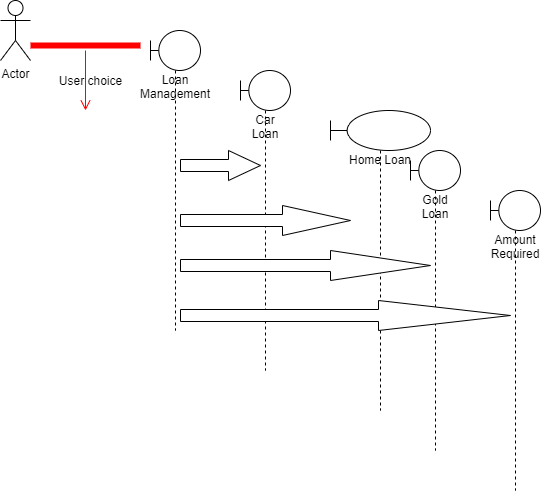

The diagram above was exported from draw.io. Its source (the exported page's mxGraphModel, read from the mxfile embedded in the PNG):
<mxGraphModel dx="1422" dy="794" grid="1" gridSize="10" guides="1" tooltips="1" connect="1" arrows="1" fold="1" page="1" pageScale="1" pageWidth="850" pageHeight="1100" math="0" shadow="0">
  <root>
    <mxCell id="0" />
    <mxCell id="1" parent="0" />
    <mxCell id="TKtg4YeDcJWbjmuf-k2E-2" value="Actor" style="shape=umlActor;verticalLabelPosition=bottom;verticalAlign=top;html=1;" vertex="1" parent="1">
      <mxGeometry x="110" y="110" width="30" height="60" as="geometry" />
    </mxCell>
    <mxCell id="TKtg4YeDcJWbjmuf-k2E-3" value="Loan Management" style="shape=umlLifeline;participant=umlBoundary;perimeter=lifelinePerimeter;whiteSpace=wrap;html=1;container=1;collapsible=0;recursiveResize=0;verticalAlign=top;spacingTop=36;outlineConnect=0;" vertex="1" parent="1">
      <mxGeometry x="260" y="140" width="50" height="300" as="geometry" />
    </mxCell>
    <mxCell id="TKtg4YeDcJWbjmuf-k2E-4" value="Car Loan" style="shape=umlLifeline;participant=umlBoundary;perimeter=lifelinePerimeter;whiteSpace=wrap;html=1;container=1;collapsible=0;recursiveResize=0;verticalAlign=top;spacingTop=36;outlineConnect=0;" vertex="1" parent="1">
      <mxGeometry x="350" y="180" width="50" height="300" as="geometry" />
    </mxCell>
    <mxCell id="TKtg4YeDcJWbjmuf-k2E-5" value="Home Loan" style="shape=umlLifeline;participant=umlBoundary;perimeter=lifelinePerimeter;whiteSpace=wrap;html=1;container=1;collapsible=0;recursiveResize=0;verticalAlign=top;spacingTop=36;outlineConnect=0;" vertex="1" parent="1">
      <mxGeometry x="440" y="220" width="100" height="300" as="geometry" />
    </mxCell>
    <mxCell id="TKtg4YeDcJWbjmuf-k2E-15" value="" style="shape=singleArrow;whiteSpace=wrap;html=1;arrowWidth=0.4;arrowSize=0.4;" vertex="1" parent="TKtg4YeDcJWbjmuf-k2E-5">
      <mxGeometry x="-150" y="140" width="250" height="30" as="geometry" />
    </mxCell>
    <mxCell id="TKtg4YeDcJWbjmuf-k2E-6" value="Gold Loan" style="shape=umlLifeline;participant=umlBoundary;perimeter=lifelinePerimeter;whiteSpace=wrap;html=1;container=1;collapsible=0;recursiveResize=0;verticalAlign=top;spacingTop=36;outlineConnect=0;" vertex="1" parent="1">
      <mxGeometry x="520" y="260" width="50" height="300" as="geometry" />
    </mxCell>
    <mxCell id="TKtg4YeDcJWbjmuf-k2E-7" value="Amount Required" style="shape=umlLifeline;participant=umlBoundary;perimeter=lifelinePerimeter;whiteSpace=wrap;html=1;container=1;collapsible=0;recursiveResize=0;verticalAlign=top;spacingTop=36;outlineConnect=0;" vertex="1" parent="1">
      <mxGeometry x="600" y="300" width="50" height="300" as="geometry" />
    </mxCell>
    <mxCell id="TKtg4YeDcJWbjmuf-k2E-8" value="" style="shape=line;html=1;strokeWidth=6;strokeColor=#ff0000;" vertex="1" parent="1">
      <mxGeometry x="140" y="150" width="110" height="10" as="geometry" />
    </mxCell>
    <mxCell id="TKtg4YeDcJWbjmuf-k2E-9" value="" style="edgeStyle=orthogonalEdgeStyle;html=1;verticalAlign=bottom;endArrow=open;endSize=8;strokeColor=#ff0000;" edge="1" source="TKtg4YeDcJWbjmuf-k2E-8" parent="1">
      <mxGeometry relative="1" as="geometry">
        <mxPoint x="195" y="220" as="targetPoint" />
      </mxGeometry>
    </mxCell>
    <mxCell id="TKtg4YeDcJWbjmuf-k2E-10" value="User choice" style="text;html=1;align=center;verticalAlign=middle;resizable=0;points=[];autosize=1;strokeColor=none;" vertex="1" parent="1">
      <mxGeometry x="160" y="180" width="80" height="20" as="geometry" />
    </mxCell>
    <mxCell id="TKtg4YeDcJWbjmuf-k2E-12" value="" style="shape=singleArrow;whiteSpace=wrap;html=1;arrowWidth=0.4;arrowSize=0.4;" vertex="1" parent="1">
      <mxGeometry x="290" y="260" width="80" height="30" as="geometry" />
    </mxCell>
    <mxCell id="TKtg4YeDcJWbjmuf-k2E-14" value="" style="shape=singleArrow;whiteSpace=wrap;html=1;arrowWidth=0.4;arrowSize=0.4;" vertex="1" parent="1">
      <mxGeometry x="290" y="315" width="170" height="30" as="geometry" />
    </mxCell>
    <mxCell id="TKtg4YeDcJWbjmuf-k2E-16" value="" style="shape=singleArrow;whiteSpace=wrap;html=1;arrowWidth=0.4;arrowSize=0.4;" vertex="1" parent="1">
      <mxGeometry x="290" y="410" width="330" height="30" as="geometry" />
    </mxCell>
  </root>
</mxGraphModel>